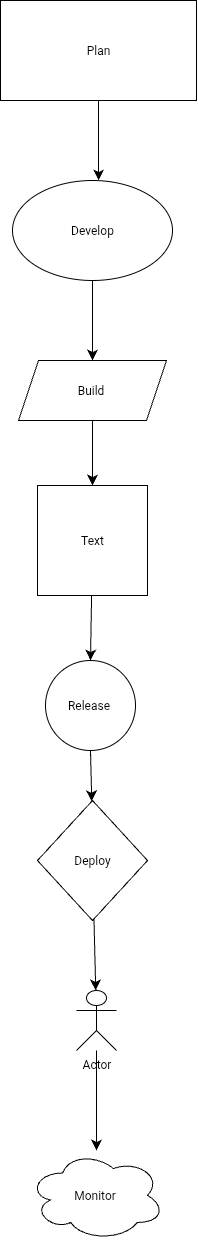

The diagram above was exported from draw.io. Its source (the exported page's mxGraphModel, read from the mxfile embedded in the PNG):
<mxGraphModel dx="893" dy="2709" grid="1" gridSize="10" guides="1" tooltips="1" connect="1" arrows="1" fold="1" page="1" pageScale="1" pageWidth="827" pageHeight="1169" math="0" shadow="0">
  <root>
    <mxCell id="0" />
    <mxCell id="1" parent="0" />
    <mxCell id="qOUQ6_kRwwGxfYD-BSTF-32" value="" style="edgeStyle=none;curved=1;rounded=0;orthogonalLoop=1;jettySize=auto;html=1;fontSize=12;startSize=8;endSize=8;entryX=0.538;entryY=0;entryDx=0;entryDy=0;entryPerimeter=0;" edge="1" parent="1" target="qOUQ6_kRwwGxfYD-BSTF-4">
      <mxGeometry relative="1" as="geometry">
        <mxPoint x="422" y="90" as="sourcePoint" />
        <mxPoint x="430" y="140" as="targetPoint" />
      </mxGeometry>
    </mxCell>
    <mxCell id="qOUQ6_kRwwGxfYD-BSTF-3" value="Plan" style="whiteSpace=wrap;html=1;" vertex="1" parent="1">
      <mxGeometry x="324" y="-10" width="196" height="100" as="geometry" />
    </mxCell>
    <mxCell id="qOUQ6_kRwwGxfYD-BSTF-4" value="Develop" style="ellipse;whiteSpace=wrap;html=1;" vertex="1" parent="1">
      <mxGeometry x="336" y="170" width="160" height="100" as="geometry" />
    </mxCell>
    <mxCell id="qOUQ6_kRwwGxfYD-BSTF-34" value="" style="edgeStyle=none;curved=1;rounded=0;orthogonalLoop=1;jettySize=auto;html=1;fontSize=12;startSize=8;endSize=8;" edge="1" parent="1" source="qOUQ6_kRwwGxfYD-BSTF-9" target="qOUQ6_kRwwGxfYD-BSTF-10">
      <mxGeometry relative="1" as="geometry" />
    </mxCell>
    <mxCell id="qOUQ6_kRwwGxfYD-BSTF-9" value="Build&amp;nbsp;" style="shape=parallelogram;perimeter=parallelogramPerimeter;whiteSpace=wrap;html=1;fixedSize=1;" vertex="1" parent="1">
      <mxGeometry x="342" y="350" width="148" height="60" as="geometry" />
    </mxCell>
    <mxCell id="qOUQ6_kRwwGxfYD-BSTF-35" value="" style="edgeStyle=none;curved=1;rounded=0;orthogonalLoop=1;jettySize=auto;html=1;fontSize=12;startSize=8;endSize=8;" edge="1" parent="1" source="qOUQ6_kRwwGxfYD-BSTF-10" target="qOUQ6_kRwwGxfYD-BSTF-12">
      <mxGeometry relative="1" as="geometry" />
    </mxCell>
    <mxCell id="qOUQ6_kRwwGxfYD-BSTF-10" value="Text" style="whiteSpace=wrap;html=1;aspect=fixed;" vertex="1" parent="1">
      <mxGeometry x="361" y="475" width="110" height="110" as="geometry" />
    </mxCell>
    <mxCell id="qOUQ6_kRwwGxfYD-BSTF-36" value="" style="edgeStyle=none;curved=1;rounded=0;orthogonalLoop=1;jettySize=auto;html=1;fontSize=12;startSize=8;endSize=8;" edge="1" parent="1" source="qOUQ6_kRwwGxfYD-BSTF-12" target="qOUQ6_kRwwGxfYD-BSTF-13">
      <mxGeometry relative="1" as="geometry" />
    </mxCell>
    <mxCell id="qOUQ6_kRwwGxfYD-BSTF-12" value="Release&amp;nbsp;" style="ellipse;whiteSpace=wrap;html=1;aspect=fixed;" vertex="1" parent="1">
      <mxGeometry x="369" y="650" width="90" height="90" as="geometry" />
    </mxCell>
    <mxCell id="qOUQ6_kRwwGxfYD-BSTF-37" value="" style="edgeStyle=none;curved=1;rounded=0;orthogonalLoop=1;jettySize=auto;html=1;fontSize=12;startSize=8;endSize=8;" edge="1" parent="1" source="qOUQ6_kRwwGxfYD-BSTF-13" target="qOUQ6_kRwwGxfYD-BSTF-23">
      <mxGeometry relative="1" as="geometry" />
    </mxCell>
    <mxCell id="qOUQ6_kRwwGxfYD-BSTF-13" value="Deploy" style="rhombus;whiteSpace=wrap;html=1;" vertex="1" parent="1">
      <mxGeometry x="361" y="790" width="110" height="120" as="geometry" />
    </mxCell>
    <mxCell id="qOUQ6_kRwwGxfYD-BSTF-15" value="Monitor&amp;nbsp;" style="ellipse;shape=cloud;whiteSpace=wrap;html=1;" vertex="1" parent="1">
      <mxGeometry x="352" y="1140" width="136" height="90" as="geometry" />
    </mxCell>
    <mxCell id="qOUQ6_kRwwGxfYD-BSTF-39" value="" style="edgeStyle=none;curved=1;rounded=0;orthogonalLoop=1;jettySize=auto;html=1;fontSize=12;startSize=8;endSize=8;" edge="1" parent="1" source="qOUQ6_kRwwGxfYD-BSTF-23" target="qOUQ6_kRwwGxfYD-BSTF-15">
      <mxGeometry relative="1" as="geometry" />
    </mxCell>
    <mxCell id="qOUQ6_kRwwGxfYD-BSTF-23" value="Actor" style="shape=umlActor;verticalLabelPosition=bottom;verticalAlign=top;html=1;outlineConnect=0;" vertex="1" parent="1">
      <mxGeometry x="400" y="980" width="40" height="60" as="geometry" />
    </mxCell>
    <mxCell id="qOUQ6_kRwwGxfYD-BSTF-26" value="" style="endArrow=classic;html=1;rounded=0;fontSize=12;startSize=8;endSize=8;curved=1;exitX=0.5;exitY=1;exitDx=0;exitDy=0;" edge="1" parent="1" source="qOUQ6_kRwwGxfYD-BSTF-4" target="qOUQ6_kRwwGxfYD-BSTF-9">
      <mxGeometry width="50" height="50" relative="1" as="geometry">
        <mxPoint x="410" y="300" as="sourcePoint" />
        <mxPoint x="440" y="100" as="targetPoint" />
      </mxGeometry>
    </mxCell>
  </root>
</mxGraphModel>